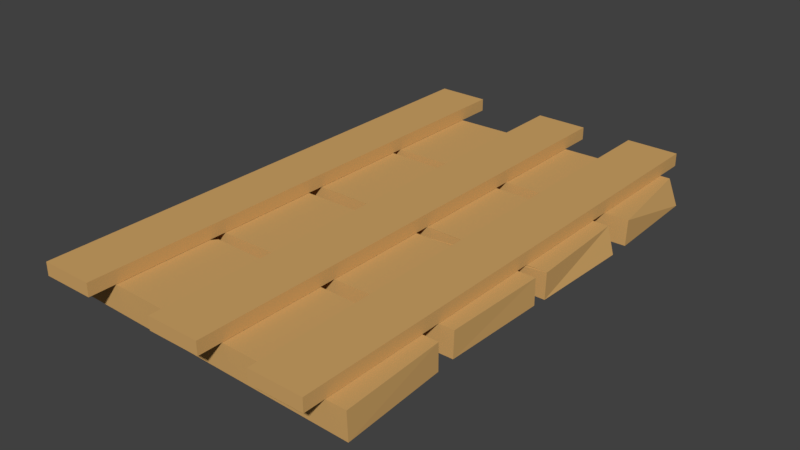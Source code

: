 # Source: HalfWallVertical.blend  (saved by Blender 2.91.10; exported with 4.5.12 LTS)
import bpy
from mathutils import Matrix  # noqa: F401  (used for matrix-valued properties, if any)

bpy.ops.wm.read_factory_settings(use_empty=True)
scene = bpy.context.scene
scene.name = 'Scene'

# ---- collections
col_collection_1 = bpy.data.collections.new('Collection 1'); scene.collection.children.link(col_collection_1)

# ---- materials (node trees are filled in below, after node groups)
mat_floor = bpy.data.materials.new('Floor')
mat_floor.alpha_threshold = 0.0
mat_floor.use_transparent_shadow = False
mat_floor.diffuse_color = (0.6383, 0.3792, 0.136, 1.0)
mat_floor.roughness = 0.5

# ---- material node trees

# ---- world
world_world = bpy.data.worlds.new('World'); scene.world = world_world
world_world.color = (0.05088, 0.05088, 0.05088)
world_world.use_sun_shadow = False
world_world.sun_shadow_jitter_overblur = 0.0
world_world.cycles.sampling_method = 'MANUAL'

# ---- meshes
me_cube = bpy.data.meshes.new('Cube')
me_cube.from_pydata([(-1.002, 1.017, 0.02443), (-1.002, 1.017, -0.07557), (-0.9982, 1.417, 0.02443), (-0.9982, 1.417, -0.07557), (-0.9937, 1.453, 0.02443), (-0.9937, 1.453, -0.07557), (-1.005, 1.852, 0.02443), (-1.005, 1.852, -0.07557), (-0.998, 0.5459, 0.02443), (-0.998, 0.5459, -0.07557), (-1.002, 0.9459, 0.02443), (-1.002, 0.9459, -0.07557), (-1.004, 0.107, 0.02443), (-1.004, 0.107, -0.07557), (-0.9952, 0.5069, 0.02443), (-0.9952, 0.5069, -0.07557), (-0.1513, 0.9541, 0.02443), (-0.08063, 0.9548, 0.02443), (-0.08063, 0.9548, -0.07557), (-0.1513, 0.9541, -0.07557), (-0.07676, 0.5548, 0.02443), (-0.1475, 0.5541, 0.02443), (-0.1475, 0.5541, -0.07557), (-0.07676, 0.5548, -0.07557), (-0.116, 0.9544, 0.02443), (-0.116, 0.9544, -0.07557), (-0.1078, 0.6052, 0.02443), (-0.1078, 0.6052, -0.07557), (-0.7624, 0.5016, -0.07557), (-0.8287, 0.5031, -0.07557), (-0.7714, 0.1017, 0.02443), (-0.8377, 0.1032, 0.02443), (-0.8287, 0.5031, 0.02443), (-0.7624, 0.5016, 0.02443), (-0.8377, 0.1032, -0.07557), (-0.7714, 0.1017, -0.07557), (-0.7955, 0.462, -0.07557), (-0.8046, 0.1025, 0.02443), (-0.7955, 0.462, 0.02443), (-0.8046, 0.1025, -0.07557), (-0.5278, 1.867, 0.02443), (-0.4458, 1.869, 0.02443), (-0.4458, 1.869, -0.07557), (-0.5278, 1.867, -0.07557), (-0.434, 1.469, 0.02443), (-0.5161, 1.467, 0.02443), (-0.5161, 1.467, -0.07557), (-0.434, 1.469, -0.07557), (-0.4868, 1.868, 0.02443), (-0.4868, 1.868, -0.07557), (-0.4751, 1.534, 0.02443), (-0.4751, 1.534, -0.07557), (-0.7799, 0.0, 0.07557), (-0.7799, 0.0, 0.02557), (-0.7799, 2.0, 0.07557), (-0.7799, 2.0, 0.02557), (-0.9837, 0.0, 0.07557), (-0.9837, 0.0, 0.02557), (-0.9837, 2.0, 0.07557), (-0.9837, 2.0, 0.02557), (-0.2895, 0.0, 0.07557), (-0.2895, 0.0, 0.02557), (-0.2895, 2.0, 0.07557), (-0.2895, 2.0, 0.02557), (-0.4933, 0.0, 0.07557), (-0.4933, 0.0, 0.02557), (-0.4933, 2.0, 0.07557), (-0.4933, 2.0, 0.02557), (0.1143, 0.0, 0.07557), (0.1143, 0.0, 0.02557), (0.1143, 2.0, 0.07557), (0.1143, 2.0, 0.02557), (-0.08943, 0.0, 0.07557), (-0.08943, 0.0, 0.02557), (-0.08943, 2.0, 0.07557), (-0.08943, 2.0, 0.02557), (0.2017, 1.488, -0.07557), (0.1822, 0.9573, -0.07557), (0.2025, 1.406, -0.07557), (0.2049, 1.488, 0.02443), (0.1705, 0.5572, 0.02443), (0.1901, 1.006, 0.02443), (0.1877, 1.007, -0.07557), (0.1682, 0.5572, -0.07557), (0.1892, 1.888, -0.07557), (0.1714, 1.407, -0.07557), (0.1735, 0.4805, 0.02443), (0.1743, 1.407, 0.02443), (0.1809, 0.9573, 0.02443), (0.1822, 1.007, 0.02443), (0.189, 0.08004, 0.02443), (0.1465, 1.886, -0.07557), (0.1514, 1.886, 0.02443), (0.1744, 0.4805, -0.07557), (0.193, 0.07995, -0.07557)], [], [(2, 3, 1, 0), (40, 43, 7, 6), (6, 7, 5, 4), (40, 6, 4, 45), (42, 91, 84, 76, 47), (16, 19, 11, 10), (10, 11, 9, 8), (20, 23, 83, 80), (16, 10, 8, 21), (79, 76, 84, 92), (32, 29, 15, 14), (14, 15, 13, 12), (32, 14, 12, 31), (11, 19, 22, 9), (25, 18, 23, 27), (24, 16, 21, 26), (8, 9, 22, 21), (26, 27, 23, 20), (24, 25, 19, 16), (17, 18, 25, 24), (21, 22, 27, 26), (17, 24, 26, 20), (19, 25, 27, 22), (3, 85, 78, 82, 1), (0, 1, 82, 81, 89), (87, 78, 85), (91, 92, 84), (12, 13, 34, 31), (37, 39, 35, 30), (15, 29, 34, 13), (36, 28, 35, 39), (38, 32, 31, 37), (38, 36, 29, 32), (33, 28, 36, 38), (33, 38, 37, 30), (29, 36, 39, 34), (31, 34, 39, 37), (7, 43, 46, 5), (49, 42, 47, 51), (48, 40, 45, 50), (4, 5, 46, 45), (50, 51, 47, 44), (48, 49, 43, 40), (41, 42, 49, 48), (45, 46, 51, 50), (41, 48, 50, 44), (43, 49, 51, 46), (52, 53, 55, 54), (54, 55, 59, 58), (58, 59, 57, 56), (56, 57, 53, 52), (54, 58, 56, 52), (59, 55, 53, 57), (60, 61, 63, 62), (62, 63, 67, 66), (66, 67, 65, 64), (64, 65, 61, 60), (62, 66, 64, 60), (67, 63, 61, 65), (68, 69, 71, 70), (70, 71, 75, 74), (74, 75, 73, 72), (72, 73, 69, 68), (70, 74, 72, 68), (75, 71, 69, 73), (30, 33, 28, 35), (20, 17, 18, 23), (80, 88, 17, 20), (42, 47, 44, 41), (90, 86, 33, 30), (92, 91, 42, 41), (81, 87, 2, 0), (87, 85, 3, 2), (93, 28, 33, 86), (83, 23, 18, 77), (94, 93, 86, 90), (88, 80, 83, 77), (82, 78, 87, 81), (35, 28, 93, 94), (88, 77, 18, 17), (35, 94, 90, 30), (41, 44, 79, 92), (44, 47, 76, 79)])
me_cube.materials.append(mat_floor)
me_cube.use_remesh_preserve_volume = False
me_cube.use_remesh_preserve_attributes = False
me_cube.use_mirror_vertex_groups = False
me_cube.update()

# ---- objects
ob_cube = bpy.data.objects.new('Cube', me_cube)

# ---- transforms, parenting, visibility, modifiers, constraints
ob_cube.location = (0.0, 0.0, 0.0)
ob_cube.lineart.crease_threshold = 0.0

# ---- collection membership
col_collection_1.objects.link(ob_cube)

# ---- scene / render settings (as saved in the file)
scene.frame_start = 1; scene.frame_end = 250; scene.frame_set(1)
scene.render.engine = 'BLENDER_EEVEE_NEXT'
scene.render.resolution_percentage = 50
scene.render.dither_intensity = 0.0
scene.cycles.use_denoising = False
scene.cycles.samples = 128
scene.cycles.sampling_pattern = 'TABULATED_SOBOL'
scene.cycles.use_adaptive_sampling = False
scene.cycles.use_light_tree = False
scene.cycles.blur_glossy = 0.0
scene.cycles.sample_clamp_indirect = 0.0
scene.view_settings.view_transform = 'Standard'
bpy.context.view_layer.update()

# ---- added for rendering (the .blend has no active camera and no usable light): camera, sun
cam_auto = bpy.data.cameras.new('AutoCamera')
cam_auto.lens = 50.0
cam_auto.sensor_width = 36.0
cam_auto.clip_end = 1000.0
ob_auto_camera = bpy.data.objects.new('AutoCamera', cam_auto)
scene.collection.objects.link(ob_auto_camera)
ob_auto_camera.location = (1.76719, -1.60093, 1.73396)
ob_auto_camera.rotation_euler = (1.09748, -7.21219e-08, 0.694738)
scene.camera = ob_auto_camera
light_auto_sun = bpy.data.lights.new('AutoSun', 'SUN')
light_auto_sun.energy = 3.0
light_auto_sun.angle = 0.0523599
ob_auto_sun = bpy.data.objects.new('AutoSun', light_auto_sun)
scene.collection.objects.link(ob_auto_sun)
ob_auto_sun.rotation_euler = (0.872665, 0.174533, 0.523599)
bpy.context.view_layer.update()
